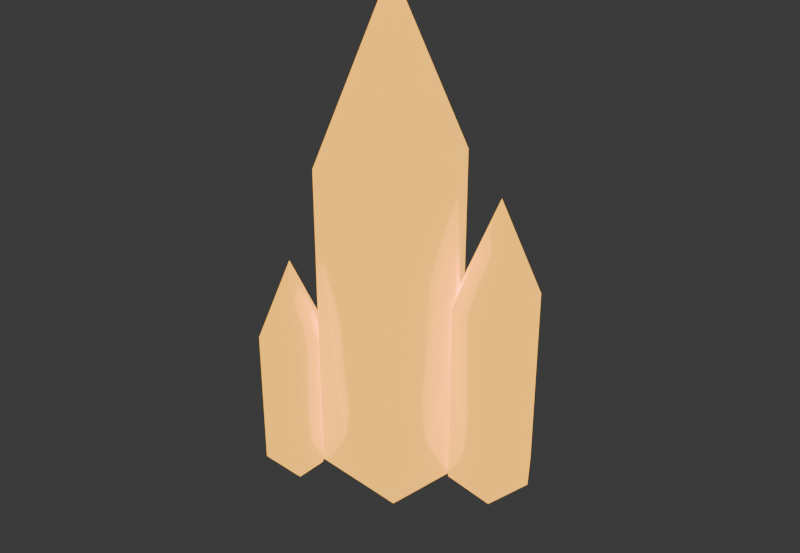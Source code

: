 # Source: crystal.blend  (saved by Blender 4.3.34; exported with 4.5.12 LTS)
import bpy
from mathutils import Matrix  # noqa: F401  (used for matrix-valued properties, if any)

bpy.ops.wm.read_factory_settings(use_empty=True)
scene = bpy.context.scene
scene.name = 'Scene'

# ---- collections
col_collection = bpy.data.collections.new('Collection'); scene.collection.children.link(col_collection)

# ---- materials (node trees are filled in below, after node groups)
mat_amber_energy_crystal = bpy.data.materials.new('Amber energy crystal')
mat_amber_energy_crystal.diffuse_color = (1.0, 0.46, 0.035, 1.0)

# ---- material node trees
mat_amber_energy_crystal.use_nodes = True; mat_amber_energy_crystal.node_tree.nodes.clear()
_N = mat_amber_energy_crystal.node_tree.nodes; _L = mat_amber_energy_crystal.node_tree.links
n0 = _N.new('ShaderNodeBsdfPrincipled'); n0.name = 'Principled BSDF'; n0.location = (10, 300)
n0.inputs[0].default_value = (1.0, 0.46, 0.035, 1.0)
n0.inputs[1].default_value = 0.35
n0.inputs[2].default_value = 0.15
n0.inputs[27].default_value = (1.0, 0.46, 0.035, 1.0)
n0.inputs[28].default_value = 1.8
n1 = _N.new('ShaderNodeOutputMaterial'); n1.name = 'Material Output'; n1.location = (300, 300)
_L.new(n0.outputs[0], n1.inputs[0])
n1.is_active_output = True

# ---- world
world_world = bpy.data.worlds.new('World'); scene.world = world_world
world_world.use_nodes = True; world_world.node_tree.nodes.clear()
_N = world_world.node_tree.nodes; _L = world_world.node_tree.links
n0 = _N.new('ShaderNodeOutputWorld'); n0.name = 'World Output'; n0.location = (300, 300)
n1 = _N.new('ShaderNodeBackground'); n1.name = 'Background'; n1.location = (10, 300)
n1.inputs[0].default_value = (0.05088, 0.05088, 0.05088, 1.0)
_L.new(n1.outputs[0], n0.inputs[0])
n0.is_active_output = True
world_world.color = (0.12, 0.15, 0.24)
world_world.sun_shadow_jitter_overblur = 0.0

# ---- meshes
me_energycrystal0 = bpy.data.meshes.new('EnergyCrystal0')
me_energycrystal0.from_pydata([(0.24, 0.0, -0.5), (0.12, 0.2078, -0.5), (-0.12, 0.2078, -0.5), (-0.24, 2.939e-17, -0.5), (-0.12, -0.2078, -0.5), (0.12, -0.2078, -0.5), (0.24, 0.0, 0.5), (0.12, 0.2078, 0.5), (-0.12, 0.2078, 0.5), (-0.24, 2.939e-17, 0.5), (-0.12, -0.2078, 0.5), (0.12, -0.2078, 0.5), (0.0, 0.0, 1.05), (0.0, 0.0, -0.75)], [], [(0, 1, 7, 6), (6, 7, 12), (0, 13, 1), (1, 2, 8, 7), (7, 8, 12), (1, 13, 2), (2, 3, 9, 8), (8, 9, 12), (2, 13, 3), (3, 4, 10, 9), (9, 10, 12), (3, 13, 4), (4, 5, 11, 10), (10, 11, 12), (4, 13, 5), (5, 0, 6, 11), (11, 6, 12), (5, 13, 0)])
me_energycrystal0.polygons.foreach_set('use_smooth', [True] * 18)
me_energycrystal0.materials.append(mat_amber_energy_crystal)
me_energycrystal0.update()
me_energycrystal1 = bpy.data.meshes.new('EnergyCrystal1')
me_energycrystal1.from_pydata([(0.464, 0.1, -0.5), (0.392, 0.2247, -0.5), (0.248, 0.2247, -0.5), (0.176, 0.1, -0.5), (0.248, -0.02471, -0.5), (0.392, -0.02471, -0.5), (0.464, 0.1, 0.1), (0.392, 0.2247, 0.1), (0.248, 0.2247, 0.1), (0.176, 0.1, 0.1), (0.248, -0.02471, 0.1), (0.392, -0.02471, 0.1), (0.32, 0.1, 0.43), (0.32, 0.1, -0.65)], [], [(0, 1, 7, 6), (6, 7, 12), (0, 13, 1), (1, 2, 8, 7), (7, 8, 12), (1, 13, 2), (2, 3, 9, 8), (8, 9, 12), (2, 13, 3), (3, 4, 10, 9), (9, 10, 12), (3, 13, 4), (4, 5, 11, 10), (10, 11, 12), (4, 13, 5), (5, 0, 6, 11), (11, 6, 12), (5, 13, 0)])
me_energycrystal1.polygons.foreach_set('use_smooth', [True] * 18)
me_energycrystal1.materials.append(mat_amber_energy_crystal)
me_energycrystal1.update()
me_energycrystal2 = bpy.data.meshes.new('EnergyCrystal2')
me_energycrystal2.from_pydata([(-0.132, -0.2, -0.525), (-0.186, -0.1065, -0.525), (-0.294, -0.1065, -0.525), (-0.348, -0.2, -0.525), (-0.294, -0.2935, -0.525), (-0.186, -0.2935, -0.525), (-0.132, -0.2, -0.075), (-0.186, -0.1065, -0.075), (-0.294, -0.1065, -0.075), (-0.348, -0.2, -0.075), (-0.294, -0.2935, -0.075), (-0.186, -0.2935, -0.075), (-0.24, -0.2, 0.1725), (-0.24, -0.2, -0.6375)], [], [(0, 1, 7, 6), (6, 7, 12), (0, 13, 1), (1, 2, 8, 7), (7, 8, 12), (1, 13, 2), (2, 3, 9, 8), (8, 9, 12), (2, 13, 3), (3, 4, 10, 9), (9, 10, 12), (3, 13, 4), (4, 5, 11, 10), (10, 11, 12), (4, 13, 5), (5, 0, 6, 11), (11, 6, 12), (5, 13, 0)])
me_energycrystal2.polygons.foreach_set('use_smooth', [True] * 18)
me_energycrystal2.materials.append(mat_amber_energy_crystal)
me_energycrystal2.update()

# ---- objects
ob_energycrystal0 = bpy.data.objects.new('EnergyCrystal0', me_energycrystal0)
ob_energycrystal1 = bpy.data.objects.new('EnergyCrystal1', me_energycrystal1)
ob_energycrystal2 = bpy.data.objects.new('EnergyCrystal2', me_energycrystal2)

# ---- transforms, parenting, visibility, modifiers, constraints
ob_energycrystal0.location = (0.0, 0.0, 0.0)
ob_energycrystal1.location = (0.0, 0.0, 0.0)
ob_energycrystal2.location = (0.0, 0.0, 0.0)

# ---- collection membership
col_collection.objects.link(ob_energycrystal0)
col_collection.objects.link(ob_energycrystal1)
col_collection.objects.link(ob_energycrystal2)

# ---- scene / render settings (as saved in the file)
scene.frame_start = 1; scene.frame_end = 120; scene.frame_set(1)
scene.render.engine = 'CYCLES'
scene.render.resolution_x = 1100
scene.render.resolution_y = 760
scene.cycles.use_denoising = False
scene.cycles.samples = 48
bpy.context.view_layer.update()

# ---- added for rendering (the .blend has no active camera): camera
cam_auto = bpy.data.cameras.new('AutoCamera')
cam_auto.lens = 50.0
cam_auto.sensor_width = 36.0
cam_auto.clip_end = 1000.0
ob_auto_camera = bpy.data.objects.new('AutoCamera', cam_auto)
scene.collection.objects.link(ob_auto_camera)
ob_auto_camera.location = (1.94689, -2.30108, 1.66111)
ob_auto_camera.rotation_euler = (1.09748, -7.21219e-08, 0.694738)
scene.camera = ob_auto_camera
bpy.context.view_layer.update()
